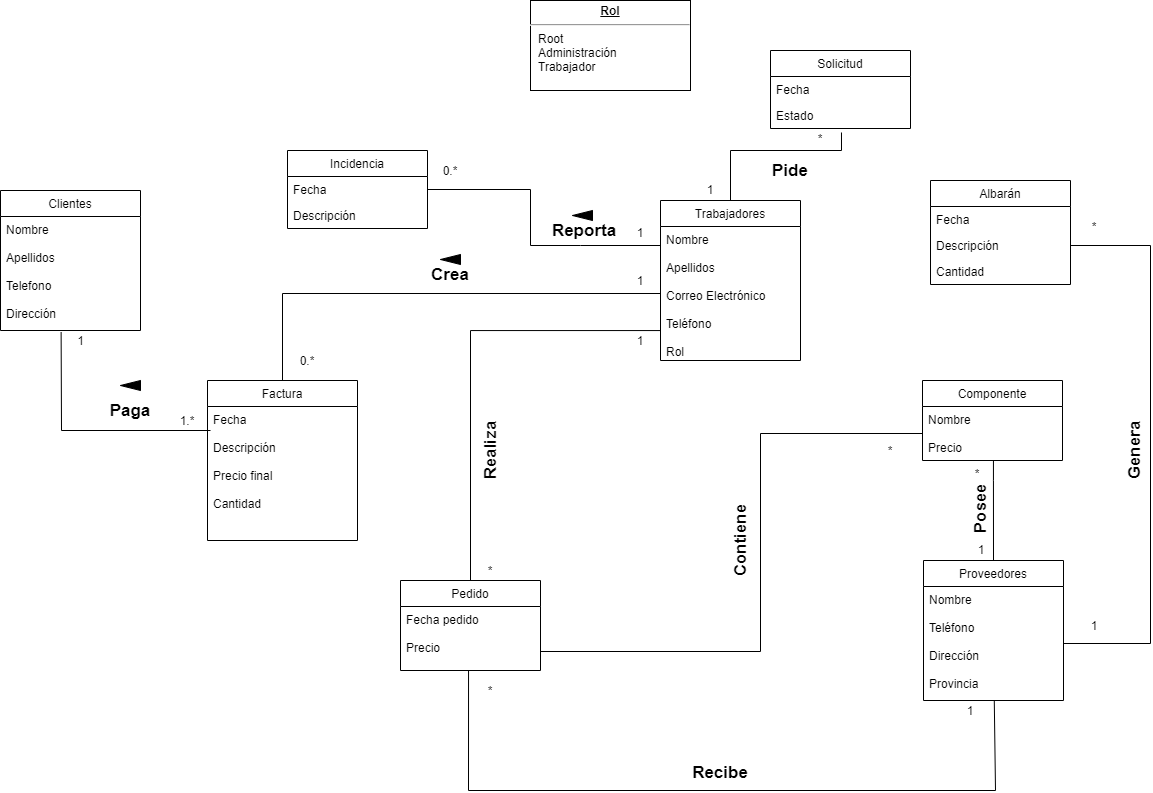

The diagram above was exported from draw.io. Its source (the exported page's mxGraphModel, read from the mxfile embedded in the PNG):
<mxGraphModel dx="2500" dy="2103" grid="1" gridSize="10" guides="1" tooltips="1" connect="1" arrows="1" fold="1" page="1" pageScale="1" pageWidth="827" pageHeight="1169" math="0" shadow="0">
  <root>
    <mxCell id="0" />
    <mxCell id="1" parent="0" />
    <mxCell id="itayp0t5ARySY-h9rApw-1" value="Trabajadores" style="swimlane;fontStyle=0;childLayout=stackLayout;horizontal=1;startSize=26;fillColor=none;horizontalStack=0;resizeParent=1;resizeParentMax=0;resizeLast=0;collapsible=1;marginBottom=0;" vertex="1" parent="1">
      <mxGeometry x="-40" y="50" width="140" height="160" as="geometry" />
    </mxCell>
    <mxCell id="itayp0t5ARySY-h9rApw-2" value="Nombre&#10;&#10;Apellidos&#10;&#10;Correo Electrónico&#10;&#10;Teléfono&#10;&#10;Rol&#10;&#10;&#10;&#10;" style="text;strokeColor=none;fillColor=none;align=left;verticalAlign=top;spacingLeft=4;spacingRight=4;overflow=hidden;rotatable=0;points=[[0,0.5],[1,0.5]];portConstraint=eastwest;" vertex="1" parent="itayp0t5ARySY-h9rApw-1">
      <mxGeometry y="26" width="140" height="134" as="geometry" />
    </mxCell>
    <mxCell id="itayp0t5ARySY-h9rApw-6" value="&lt;p style=&quot;margin: 0px ; margin-top: 4px ; text-align: center ; text-decoration: underline&quot;&gt;&lt;b&gt;Rol&lt;/b&gt;&lt;/p&gt;&lt;hr&gt;&lt;p style=&quot;margin: 0px ; margin-left: 8px&quot;&gt;Root&lt;br&gt;Administración&lt;/p&gt;&lt;p style=&quot;margin: 0px ; margin-left: 8px&quot;&gt;Trabajador&lt;/p&gt;" style="verticalAlign=top;align=left;overflow=fill;fontSize=12;fontFamily=Helvetica;html=1;" vertex="1" parent="1">
      <mxGeometry x="-170" y="-150" width="160" height="90" as="geometry" />
    </mxCell>
    <mxCell id="itayp0t5ARySY-h9rApw-7" value="Factura" style="swimlane;fontStyle=0;childLayout=stackLayout;horizontal=1;startSize=26;fillColor=none;horizontalStack=0;resizeParent=1;resizeParentMax=0;resizeLast=0;collapsible=1;marginBottom=0;" vertex="1" parent="1">
      <mxGeometry x="-493" y="230" width="150" height="160" as="geometry" />
    </mxCell>
    <mxCell id="itayp0t5ARySY-h9rApw-8" value="Fecha &#10;&#10;Descripción&#10;&#10;Precio final&#10;&#10;Cantidad&#10;&#10; " style="text;strokeColor=none;fillColor=none;align=left;verticalAlign=top;spacingLeft=4;spacingRight=4;overflow=hidden;rotatable=0;points=[[0,0.5],[1,0.5]];portConstraint=eastwest;" vertex="1" parent="itayp0t5ARySY-h9rApw-7">
      <mxGeometry y="26" width="150" height="134" as="geometry" />
    </mxCell>
    <mxCell id="itayp0t5ARySY-h9rApw-21" value="Albarán" style="swimlane;fontStyle=0;childLayout=stackLayout;horizontal=1;startSize=26;fillColor=none;horizontalStack=0;resizeParent=1;resizeParentMax=0;resizeLast=0;collapsible=1;marginBottom=0;fontColor=#000000;" vertex="1" parent="1">
      <mxGeometry x="230" y="30" width="140" height="104" as="geometry" />
    </mxCell>
    <mxCell id="itayp0t5ARySY-h9rApw-22" value="Fecha" style="text;strokeColor=none;fillColor=none;align=left;verticalAlign=top;spacingLeft=4;spacingRight=4;overflow=hidden;rotatable=0;points=[[0,0.5],[1,0.5]];portConstraint=eastwest;" vertex="1" parent="itayp0t5ARySY-h9rApw-21">
      <mxGeometry y="26" width="140" height="26" as="geometry" />
    </mxCell>
    <mxCell id="itayp0t5ARySY-h9rApw-23" value="Descripción" style="text;strokeColor=none;fillColor=none;align=left;verticalAlign=top;spacingLeft=4;spacingRight=4;overflow=hidden;rotatable=0;points=[[0,0.5],[1,0.5]];portConstraint=eastwest;" vertex="1" parent="itayp0t5ARySY-h9rApw-21">
      <mxGeometry y="52" width="140" height="26" as="geometry" />
    </mxCell>
    <mxCell id="itayp0t5ARySY-h9rApw-24" value="Cantidad" style="text;strokeColor=none;fillColor=none;align=left;verticalAlign=top;spacingLeft=4;spacingRight=4;overflow=hidden;rotatable=0;points=[[0,0.5],[1,0.5]];portConstraint=eastwest;" vertex="1" parent="itayp0t5ARySY-h9rApw-21">
      <mxGeometry y="78" width="140" height="26" as="geometry" />
    </mxCell>
    <mxCell id="itayp0t5ARySY-h9rApw-29" value="Pedido" style="swimlane;fontStyle=0;childLayout=stackLayout;horizontal=1;startSize=26;fillColor=none;horizontalStack=0;resizeParent=1;resizeParentMax=0;resizeLast=0;collapsible=1;marginBottom=0;fontColor=#000000;" vertex="1" parent="1">
      <mxGeometry x="-300" y="430" width="140" height="90" as="geometry" />
    </mxCell>
    <mxCell id="itayp0t5ARySY-h9rApw-31" value="Fecha pedido&#10;&#10;Precio&#10; " style="text;strokeColor=none;fillColor=none;align=left;verticalAlign=top;spacingLeft=4;spacingRight=4;overflow=hidden;rotatable=0;points=[[0,0.5],[1,0.5]];portConstraint=eastwest;" vertex="1" parent="itayp0t5ARySY-h9rApw-29">
      <mxGeometry y="26" width="140" height="64" as="geometry" />
    </mxCell>
    <mxCell id="itayp0t5ARySY-h9rApw-53" style="edgeStyle=orthogonalEdgeStyle;rounded=0;orthogonalLoop=1;jettySize=auto;html=1;exitX=0.5;exitY=0;exitDx=0;exitDy=0;labelBackgroundColor=#FF0000;endArrow=none;endFill=0;fontColor=#000000;" edge="1" parent="1" source="itayp0t5ARySY-h9rApw-33" target="itayp0t5ARySY-h9rApw-38">
      <mxGeometry relative="1" as="geometry">
        <mxPoint x="280" y="350" as="targetPoint" />
        <Array as="points">
          <mxPoint x="293" y="330" />
          <mxPoint x="293" y="330" />
        </Array>
      </mxGeometry>
    </mxCell>
    <mxCell id="itayp0t5ARySY-h9rApw-33" value="Proveedores" style="swimlane;fontStyle=0;childLayout=stackLayout;horizontal=1;startSize=26;fillColor=none;horizontalStack=0;resizeParent=1;resizeParentMax=0;resizeLast=0;collapsible=1;marginBottom=0;fontColor=#000000;" vertex="1" parent="1">
      <mxGeometry x="223" y="410" width="140" height="140" as="geometry" />
    </mxCell>
    <mxCell id="itayp0t5ARySY-h9rApw-36" value="Nombre&#10;&#10;Teléfono&#10;&#10;Dirección&#10;&#10;Provincia" style="text;strokeColor=none;fillColor=none;align=left;verticalAlign=top;spacingLeft=4;spacingRight=4;overflow=hidden;rotatable=0;points=[[0,0.5],[1,0.5]];portConstraint=eastwest;" vertex="1" parent="itayp0t5ARySY-h9rApw-33">
      <mxGeometry y="26" width="140" height="114" as="geometry" />
    </mxCell>
    <mxCell id="itayp0t5ARySY-h9rApw-37" value="Componente" style="swimlane;fontStyle=0;childLayout=stackLayout;horizontal=1;startSize=26;fillColor=none;horizontalStack=0;resizeParent=1;resizeParentMax=0;resizeLast=0;collapsible=1;marginBottom=0;fontColor=#000000;" vertex="1" parent="1">
      <mxGeometry x="222" y="230" width="140" height="80" as="geometry" />
    </mxCell>
    <mxCell id="itayp0t5ARySY-h9rApw-38" value="Nombre&#10;&#10;Precio&#10;&#10;" style="text;strokeColor=none;fillColor=none;align=left;verticalAlign=top;spacingLeft=4;spacingRight=4;overflow=hidden;rotatable=0;points=[[0,0.5],[1,0.5]];portConstraint=eastwest;" vertex="1" parent="itayp0t5ARySY-h9rApw-37">
      <mxGeometry y="26" width="140" height="54" as="geometry" />
    </mxCell>
    <mxCell id="itayp0t5ARySY-h9rApw-41" value="Incidencia" style="swimlane;fontStyle=0;childLayout=stackLayout;horizontal=1;startSize=26;fillColor=none;horizontalStack=0;resizeParent=1;resizeParentMax=0;resizeLast=0;collapsible=1;marginBottom=0;fontColor=#000000;" vertex="1" parent="1">
      <mxGeometry x="-413" width="140" height="78" as="geometry" />
    </mxCell>
    <mxCell id="itayp0t5ARySY-h9rApw-42" value="Fecha" style="text;strokeColor=none;fillColor=none;align=left;verticalAlign=top;spacingLeft=4;spacingRight=4;overflow=hidden;rotatable=0;points=[[0,0.5],[1,0.5]];portConstraint=eastwest;" vertex="1" parent="itayp0t5ARySY-h9rApw-41">
      <mxGeometry y="26" width="140" height="26" as="geometry" />
    </mxCell>
    <mxCell id="itayp0t5ARySY-h9rApw-43" value="Descripción" style="text;strokeColor=none;fillColor=none;align=left;verticalAlign=top;spacingLeft=4;spacingRight=4;overflow=hidden;rotatable=0;points=[[0,0.5],[1,0.5]];portConstraint=eastwest;" vertex="1" parent="itayp0t5ARySY-h9rApw-41">
      <mxGeometry y="52" width="140" height="26" as="geometry" />
    </mxCell>
    <mxCell id="itayp0t5ARySY-h9rApw-45" value="Solicitud" style="swimlane;fontStyle=0;childLayout=stackLayout;horizontal=1;startSize=26;fillColor=none;horizontalStack=0;resizeParent=1;resizeParentMax=0;resizeLast=0;collapsible=1;marginBottom=0;fontColor=#000000;" vertex="1" parent="1">
      <mxGeometry x="70" y="-100" width="140" height="78" as="geometry" />
    </mxCell>
    <mxCell id="itayp0t5ARySY-h9rApw-46" value="Fecha" style="text;strokeColor=none;fillColor=none;align=left;verticalAlign=top;spacingLeft=4;spacingRight=4;overflow=hidden;rotatable=0;points=[[0,0.5],[1,0.5]];portConstraint=eastwest;" vertex="1" parent="itayp0t5ARySY-h9rApw-45">
      <mxGeometry y="26" width="140" height="26" as="geometry" />
    </mxCell>
    <mxCell id="itayp0t5ARySY-h9rApw-47" value="Estado" style="text;strokeColor=none;fillColor=none;align=left;verticalAlign=top;spacingLeft=4;spacingRight=4;overflow=hidden;rotatable=0;points=[[0,0.5],[1,0.5]];portConstraint=eastwest;" vertex="1" parent="itayp0t5ARySY-h9rApw-45">
      <mxGeometry y="52" width="140" height="26" as="geometry" />
    </mxCell>
    <mxCell id="itayp0t5ARySY-h9rApw-50" style="edgeStyle=orthogonalEdgeStyle;rounded=0;orthogonalLoop=1;jettySize=auto;html=1;exitX=0;exitY=0.5;exitDx=0;exitDy=0;labelBackgroundColor=#FF0000;fontColor=#000000;endArrow=none;endFill=0;" edge="1" parent="1" source="itayp0t5ARySY-h9rApw-2" target="itayp0t5ARySY-h9rApw-29">
      <mxGeometry relative="1" as="geometry">
        <Array as="points">
          <mxPoint x="-40" y="180" />
          <mxPoint x="-230" y="180" />
        </Array>
      </mxGeometry>
    </mxCell>
    <mxCell id="itayp0t5ARySY-h9rApw-57" style="edgeStyle=orthogonalEdgeStyle;rounded=0;orthogonalLoop=1;jettySize=auto;html=1;entryX=1;entryY=0.395;entryDx=0;entryDy=0;entryPerimeter=0;labelBackgroundColor=#FF0000;endArrow=none;endFill=0;fontColor=#000000;" edge="1" parent="1" source="itayp0t5ARySY-h9rApw-38" target="itayp0t5ARySY-h9rApw-31">
      <mxGeometry relative="1" as="geometry">
        <Array as="points">
          <mxPoint x="60" y="283" />
          <mxPoint x="60" y="501" />
        </Array>
      </mxGeometry>
    </mxCell>
    <mxCell id="itayp0t5ARySY-h9rApw-59" style="edgeStyle=orthogonalEdgeStyle;rounded=0;orthogonalLoop=1;jettySize=auto;html=1;exitX=1;exitY=0.5;exitDx=0;exitDy=0;entryX=1;entryY=0.5;entryDx=0;entryDy=0;labelBackgroundColor=#FF0000;endArrow=none;endFill=0;fontColor=#000000;" edge="1" parent="1" source="itayp0t5ARySY-h9rApw-36" target="itayp0t5ARySY-h9rApw-23">
      <mxGeometry relative="1" as="geometry">
        <Array as="points">
          <mxPoint x="450" y="493" />
          <mxPoint x="450" y="95" />
        </Array>
      </mxGeometry>
    </mxCell>
    <mxCell id="itayp0t5ARySY-h9rApw-63" value="" style="endArrow=none;html=1;labelBackgroundColor=#FF0000;fontColor=#000000;entryX=0.5;entryY=0;entryDx=0;entryDy=0;exitX=0.507;exitY=1.154;exitDx=0;exitDy=0;exitPerimeter=0;rounded=0;" edge="1" parent="1" source="itayp0t5ARySY-h9rApw-47" target="itayp0t5ARySY-h9rApw-1">
      <mxGeometry width="50" height="50" relative="1" as="geometry">
        <mxPoint x="30" as="sourcePoint" />
        <mxPoint x="240" y="160" as="targetPoint" />
        <Array as="points">
          <mxPoint x="141" />
          <mxPoint x="30" />
        </Array>
      </mxGeometry>
    </mxCell>
    <mxCell id="itayp0t5ARySY-h9rApw-64" value="" style="endArrow=none;html=1;labelBackgroundColor=#FF0000;fontColor=#000000;entryX=1;entryY=0.5;entryDx=0;entryDy=0;rounded=0;" edge="1" parent="1" target="itayp0t5ARySY-h9rApw-42">
      <mxGeometry width="50" height="50" relative="1" as="geometry">
        <mxPoint x="-40" y="95" as="sourcePoint" />
        <mxPoint x="240" y="-40" as="targetPoint" />
        <Array as="points">
          <mxPoint x="-120" y="95" />
          <mxPoint x="-170" y="95" />
          <mxPoint x="-170" y="39" />
        </Array>
      </mxGeometry>
    </mxCell>
    <mxCell id="itayp0t5ARySY-h9rApw-67" value="" style="endArrow=none;html=1;labelBackgroundColor=#FF0000;fontColor=#000000;rounded=0;exitX=0.486;exitY=1;exitDx=0;exitDy=0;exitPerimeter=0;" edge="1" parent="1" source="itayp0t5ARySY-h9rApw-31" target="itayp0t5ARySY-h9rApw-36">
      <mxGeometry width="50" height="50" relative="1" as="geometry">
        <mxPoint x="-232" y="576" as="sourcePoint" />
        <mxPoint x="90" y="410" as="targetPoint" />
        <Array as="points">
          <mxPoint x="-232" y="640" />
          <mxPoint x="295" y="640" />
        </Array>
      </mxGeometry>
    </mxCell>
    <mxCell id="itayp0t5ARySY-h9rApw-68" value="&lt;b&gt;&lt;font style=&quot;font-size: 17px&quot;&gt;Reporta&lt;/font&gt;&lt;/b&gt;" style="text;html=1;strokeColor=none;fillColor=none;align=center;verticalAlign=middle;whiteSpace=wrap;rounded=0;fontColor=#000000;" vertex="1" parent="1">
      <mxGeometry x="-136" y="70" width="40" height="20" as="geometry" />
    </mxCell>
    <mxCell id="itayp0t5ARySY-h9rApw-69" value="" style="triangle;whiteSpace=wrap;html=1;fontColor=#000000;fillColor=#000000;rotation=-180;" vertex="1" parent="1">
      <mxGeometry x="-128" y="60" width="20" height="10" as="geometry" />
    </mxCell>
    <mxCell id="itayp0t5ARySY-h9rApw-70" value="&lt;b&gt;&lt;font style=&quot;font-size: 17px&quot;&gt;Pide&lt;/font&gt;&lt;/b&gt;" style="text;html=1;strokeColor=none;fillColor=none;align=center;verticalAlign=middle;whiteSpace=wrap;rounded=0;fontColor=#000000;" vertex="1" parent="1">
      <mxGeometry x="70" y="10" width="40" height="20" as="geometry" />
    </mxCell>
    <mxCell id="itayp0t5ARySY-h9rApw-71" value="&lt;b&gt;&lt;font style=&quot;font-size: 17px&quot;&gt;Realiza&lt;/font&gt;&lt;/b&gt;" style="text;html=1;strokeColor=none;fillColor=none;align=center;verticalAlign=middle;whiteSpace=wrap;rounded=0;fontColor=#000000;rotation=-90;" vertex="1" parent="1">
      <mxGeometry x="-230" y="290" width="40" height="20" as="geometry" />
    </mxCell>
    <mxCell id="itayp0t5ARySY-h9rApw-74" value="&lt;b&gt;&lt;font style=&quot;font-size: 17px&quot;&gt;Contiene&lt;/font&gt;&lt;/b&gt;" style="text;html=1;strokeColor=none;fillColor=none;align=center;verticalAlign=middle;whiteSpace=wrap;rounded=0;fontColor=#000000;rotation=-90;" vertex="1" parent="1">
      <mxGeometry x="20" y="380" width="40" height="20" as="geometry" />
    </mxCell>
    <mxCell id="itayp0t5ARySY-h9rApw-77" value="&lt;b&gt;&lt;font style=&quot;font-size: 17px&quot;&gt;Genera&lt;/font&gt;&lt;/b&gt;" style="text;html=1;strokeColor=none;fillColor=none;align=center;verticalAlign=middle;whiteSpace=wrap;rounded=0;fontColor=#000000;rotation=-90;" vertex="1" parent="1">
      <mxGeometry x="414" y="290" width="40" height="20" as="geometry" />
    </mxCell>
    <mxCell id="itayp0t5ARySY-h9rApw-78" value="&lt;b&gt;&lt;font style=&quot;font-size: 17px&quot;&gt;Posee&lt;/font&gt;&lt;/b&gt;" style="text;html=1;strokeColor=none;fillColor=none;align=center;verticalAlign=middle;whiteSpace=wrap;rounded=0;fontColor=#000000;rotation=-90;" vertex="1" parent="1">
      <mxGeometry x="260" y="348" width="40" height="20" as="geometry" />
    </mxCell>
    <mxCell id="itayp0t5ARySY-h9rApw-80" value="&lt;span style=&quot;font-size: 17px&quot;&gt;&lt;b&gt;Recibe&lt;/b&gt;&lt;/span&gt;" style="text;html=1;strokeColor=none;fillColor=none;align=center;verticalAlign=middle;whiteSpace=wrap;rounded=0;fontColor=#000000;rotation=0;" vertex="1" parent="1">
      <mxGeometry y="612" width="40" height="20" as="geometry" />
    </mxCell>
    <mxCell id="itayp0t5ARySY-h9rApw-83" value="" style="endArrow=none;html=1;labelBackgroundColor=#FF0000;fontColor=#000000;entryX=0;entryY=0.5;entryDx=0;entryDy=0;exitX=0.5;exitY=0;exitDx=0;exitDy=0;rounded=0;" edge="1" parent="1" source="itayp0t5ARySY-h9rApw-7" target="itayp0t5ARySY-h9rApw-2">
      <mxGeometry width="50" height="50" relative="1" as="geometry">
        <mxPoint x="-480" y="143" as="sourcePoint" />
        <mxPoint x="-70" y="290" as="targetPoint" />
        <Array as="points">
          <mxPoint x="-418" y="143" />
        </Array>
      </mxGeometry>
    </mxCell>
    <mxCell id="itayp0t5ARySY-h9rApw-84" value="Clientes" style="swimlane;fontStyle=0;childLayout=stackLayout;horizontal=1;startSize=26;fillColor=none;horizontalStack=0;resizeParent=1;resizeParentMax=0;resizeLast=0;collapsible=1;marginBottom=0;fontColor=#000000;" vertex="1" parent="1">
      <mxGeometry x="-700" y="40" width="140" height="140" as="geometry" />
    </mxCell>
    <mxCell id="itayp0t5ARySY-h9rApw-85" value="Nombre &#10;&#10;Apellidos&#10;&#10;Telefono&#10;&#10;Dirección&#10;" style="text;strokeColor=none;fillColor=none;align=left;verticalAlign=top;spacingLeft=4;spacingRight=4;overflow=hidden;rotatable=0;points=[[0,0.5],[1,0.5]];portConstraint=eastwest;" vertex="1" parent="itayp0t5ARySY-h9rApw-84">
      <mxGeometry y="26" width="140" height="114" as="geometry" />
    </mxCell>
    <mxCell id="itayp0t5ARySY-h9rApw-88" value="&lt;b&gt;&lt;font style=&quot;font-size: 17px&quot;&gt;Crea&lt;/font&gt;&lt;/b&gt;" style="text;html=1;strokeColor=none;fillColor=none;align=center;verticalAlign=middle;whiteSpace=wrap;rounded=0;fontColor=#000000;rotation=0;" vertex="1" parent="1">
      <mxGeometry x="-270" y="114" width="40" height="20" as="geometry" />
    </mxCell>
    <mxCell id="itayp0t5ARySY-h9rApw-90" value="" style="triangle;whiteSpace=wrap;html=1;fontColor=#000000;fillColor=#000000;rotation=-180;" vertex="1" parent="1">
      <mxGeometry x="-260" y="104" width="20" height="10" as="geometry" />
    </mxCell>
    <mxCell id="itayp0t5ARySY-h9rApw-91" value="" style="endArrow=none;html=1;labelBackgroundColor=#FF0000;fontColor=#000000;entryX=0.433;entryY=1.015;entryDx=0;entryDy=0;entryPerimeter=0;rounded=0;" edge="1" parent="1" target="itayp0t5ARySY-h9rApw-85">
      <mxGeometry width="50" height="50" relative="1" as="geometry">
        <mxPoint x="-490" y="280" as="sourcePoint" />
        <mxPoint y="190" as="targetPoint" />
        <Array as="points">
          <mxPoint x="-639" y="280" />
        </Array>
      </mxGeometry>
    </mxCell>
    <mxCell id="itayp0t5ARySY-h9rApw-93" value="&lt;b&gt;&lt;font style=&quot;font-size: 17px&quot;&gt;Paga&lt;/font&gt;&lt;/b&gt;" style="text;html=1;strokeColor=none;fillColor=none;align=center;verticalAlign=middle;whiteSpace=wrap;rounded=0;fontColor=#000000;rotation=0;" vertex="1" parent="1">
      <mxGeometry x="-590" y="250" width="40" height="20" as="geometry" />
    </mxCell>
    <mxCell id="itayp0t5ARySY-h9rApw-94" value="" style="triangle;whiteSpace=wrap;html=1;fontColor=#000000;fillColor=#000000;rotation=-180;" vertex="1" parent="1">
      <mxGeometry x="-580" y="230" width="20" height="10" as="geometry" />
    </mxCell>
    <mxCell id="itayp0t5ARySY-h9rApw-96" value="1" style="text;html=1;align=center;verticalAlign=middle;resizable=0;points=[];autosize=1;fontColor=#000000;" vertex="1" parent="1">
      <mxGeometry x="-630" y="180" width="20" height="20" as="geometry" />
    </mxCell>
    <mxCell id="itayp0t5ARySY-h9rApw-97" value="1.*" style="text;html=1;strokeColor=none;fillColor=none;align=center;verticalAlign=middle;whiteSpace=wrap;rounded=0;fontColor=#000000;" vertex="1" parent="1">
      <mxGeometry x="-533" y="260" width="40" height="20" as="geometry" />
    </mxCell>
    <mxCell id="itayp0t5ARySY-h9rApw-98" value="0.*" style="text;html=1;strokeColor=none;fillColor=none;align=center;verticalAlign=middle;whiteSpace=wrap;rounded=0;fontColor=#000000;" vertex="1" parent="1">
      <mxGeometry x="-413" y="200" width="40" height="20" as="geometry" />
    </mxCell>
    <mxCell id="itayp0t5ARySY-h9rApw-99" value="1" style="text;html=1;strokeColor=none;fillColor=none;align=center;verticalAlign=middle;whiteSpace=wrap;rounded=0;fontColor=#000000;" vertex="1" parent="1">
      <mxGeometry x="-80" y="120" width="40" height="20" as="geometry" />
    </mxCell>
    <mxCell id="itayp0t5ARySY-h9rApw-101" value="0.*" style="text;html=1;strokeColor=none;fillColor=none;align=center;verticalAlign=middle;whiteSpace=wrap;rounded=0;fontColor=#000000;" vertex="1" parent="1">
      <mxGeometry x="-270" y="10" width="40" height="20" as="geometry" />
    </mxCell>
    <mxCell id="itayp0t5ARySY-h9rApw-102" value="*" style="text;html=1;strokeColor=none;fillColor=none;align=center;verticalAlign=middle;whiteSpace=wrap;rounded=0;fontColor=#000000;" vertex="1" parent="1">
      <mxGeometry x="100" y="-22" width="40" height="20" as="geometry" />
    </mxCell>
    <mxCell id="itayp0t5ARySY-h9rApw-103" value="1" style="text;html=1;strokeColor=none;fillColor=none;align=center;verticalAlign=middle;whiteSpace=wrap;rounded=0;fontColor=#000000;" vertex="1" parent="1">
      <mxGeometry x="-10" y="29" width="40" height="20" as="geometry" />
    </mxCell>
    <mxCell id="itayp0t5ARySY-h9rApw-104" value="1" style="text;html=1;strokeColor=none;fillColor=none;align=center;verticalAlign=middle;whiteSpace=wrap;rounded=0;fontColor=#000000;" vertex="1" parent="1">
      <mxGeometry x="-80" y="72" width="40" height="20" as="geometry" />
    </mxCell>
    <mxCell id="itayp0t5ARySY-h9rApw-105" value="*" style="text;html=1;strokeColor=none;fillColor=none;align=center;verticalAlign=middle;whiteSpace=wrap;rounded=0;fontColor=#000000;" vertex="1" parent="1">
      <mxGeometry x="-230" y="410" width="40" height="20" as="geometry" />
    </mxCell>
    <mxCell id="itayp0t5ARySY-h9rApw-106" value="1" style="text;html=1;strokeColor=none;fillColor=none;align=center;verticalAlign=middle;whiteSpace=wrap;rounded=0;fontColor=#000000;" vertex="1" parent="1">
      <mxGeometry x="-80" y="180" width="40" height="20" as="geometry" />
    </mxCell>
    <mxCell id="itayp0t5ARySY-h9rApw-108" value="*" style="text;html=1;strokeColor=none;fillColor=none;align=center;verticalAlign=middle;whiteSpace=wrap;rounded=0;fontColor=#000000;" vertex="1" parent="1">
      <mxGeometry x="-230" y="530" width="40" height="20" as="geometry" />
    </mxCell>
    <mxCell id="itayp0t5ARySY-h9rApw-109" value="*" style="text;html=1;strokeColor=none;fillColor=none;align=center;verticalAlign=middle;whiteSpace=wrap;rounded=0;fontColor=#000000;" vertex="1" parent="1">
      <mxGeometry x="170" y="290" width="40" height="20" as="geometry" />
    </mxCell>
    <mxCell id="itayp0t5ARySY-h9rApw-110" value="1" style="text;html=1;strokeColor=none;fillColor=none;align=center;verticalAlign=middle;whiteSpace=wrap;rounded=0;fontColor=#000000;" vertex="1" parent="1">
      <mxGeometry x="250" y="550" width="40" height="20" as="geometry" />
    </mxCell>
    <mxCell id="itayp0t5ARySY-h9rApw-113" value="*" style="text;html=1;strokeColor=none;fillColor=none;align=center;verticalAlign=middle;whiteSpace=wrap;rounded=0;fontColor=#000000;" vertex="1" parent="1">
      <mxGeometry x="257" y="313" width="40" height="20" as="geometry" />
    </mxCell>
    <mxCell id="itayp0t5ARySY-h9rApw-114" value="1" style="text;html=1;strokeColor=none;fillColor=none;align=center;verticalAlign=middle;whiteSpace=wrap;rounded=0;fontColor=#000000;" vertex="1" parent="1">
      <mxGeometry x="261" y="389" width="40" height="20" as="geometry" />
    </mxCell>
    <mxCell id="itayp0t5ARySY-h9rApw-115" value="*" style="text;html=1;strokeColor=none;fillColor=none;align=center;verticalAlign=middle;whiteSpace=wrap;rounded=0;fontColor=#000000;" vertex="1" parent="1">
      <mxGeometry x="374" y="66" width="40" height="20" as="geometry" />
    </mxCell>
    <mxCell id="itayp0t5ARySY-h9rApw-116" value="1" style="text;html=1;strokeColor=none;fillColor=none;align=center;verticalAlign=middle;whiteSpace=wrap;rounded=0;fontColor=#000000;" vertex="1" parent="1">
      <mxGeometry x="374" y="465" width="40" height="20" as="geometry" />
    </mxCell>
  </root>
</mxGraphModel>